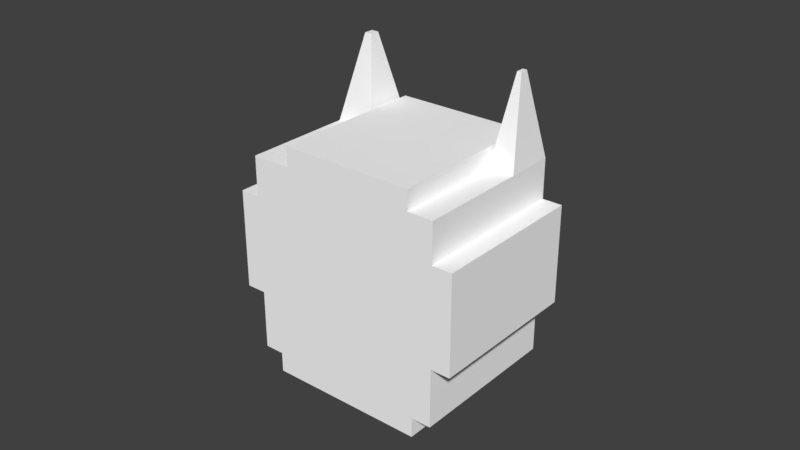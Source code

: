 # Source: head_5.blend  (saved by Blender 2.79.0; exported with 4.5.12 LTS)
import bpy
from mathutils import Matrix  # noqa: F401  (used for matrix-valued properties, if any)

bpy.ops.wm.read_factory_settings(use_empty=True)
scene = bpy.context.scene
scene.name = 'Scene'

# ---- collections
col_collection_1 = bpy.data.collections.new('Collection 1'); scene.collection.children.link(col_collection_1)

# ---- materials (node trees are filled in below, after node groups)
mat_base_mat = bpy.data.materials.new('base_mat')
mat_base_mat.alpha_threshold = 0.0
mat_base_mat.use_transparent_shadow = False
mat_base_mat.diffuse_color = (1.0, 1.0, 1.0, 1.0)
mat_base_mat.roughness = 0.5
mat_base_mat.specular_intensity = 0.0

# ---- material node trees

# ---- world
world_world = bpy.data.worlds.new('World'); scene.world = world_world
world_world.color = (0.05088, 0.05088, 0.05088)
world_world.use_sun_shadow = False
world_world.sun_shadow_jitter_overblur = 0.0
world_world.cycles.sampling_method = 'MANUAL'

# ---- meshes
me_plane = bpy.data.meshes.new('Plane')
me_plane.from_pydata([(-0.4, -1.0, 0.0), (0.4, -1.0, 0.0), (-0.4, 1.0, 0.0), (0.4, 1.0, 0.0), (0.4, -1.0, 0.1), (0.4, 1.0, 0.1), (0.5, -1.0, 0.1), (0.5, 1.0, 0.1), (0.5, -1.0, 0.4), (0.5, 1.0, 0.4), (0.6, -1.0, 0.4), (0.6, 1.0, 0.4), (0.6, -1.0, 0.9), (0.6, 1.0, 0.9), (0.5, -1.0, 0.9), (0.5, 1.0, 0.9), (0.5, -1.0, 1.1), (0.5, 1.0, 1.1), (0.3707, -1.0, 1.1), (0.3707, 1.0, 1.1), (0.3707, -1.0, 1.2), (0.3707, 1.0, 1.2), (-0.3, -1.0, 1.2), (-0.3, 1.0, 1.2), (-0.3, -1.0, 1.1), (-0.3, 1.0, 1.1), (-0.5, -1.0, 1.1), (-0.5, 1.0, 1.1), (-0.5, -1.0, 0.9), (-0.5, 1.0, 0.9), (-0.6, -1.0, 0.9), (-0.6, 1.0, 0.9), (-0.6, -1.0, 0.4), (-0.6, 1.0, 0.4), (-0.5, -1.0, 0.4), (-0.5, 1.0, 0.4), (-0.5, -1.0, 0.1), (-0.5, 1.0, 0.1), (-0.4, -1.0, 0.1), (-0.4, 1.0, 0.1), (-0.4, 0.3796, 0.0), (0.4, 0.3796, 0.0), (0.4, 0.3796, 0.1), (0.5, 0.3796, 0.1), (0.5, 0.3796, 0.4), (0.6, 0.3796, 0.4), (0.6, 0.3796, 0.9), (0.5, 0.3796, 0.9), (0.5, 0.3796, 1.1), (0.3707, 0.3796, 1.1), (0.3707, 0.3796, 1.2), (-0.3, 0.3796, 1.2), (-0.3, 0.3796, 1.1), (-0.5, 0.3796, 1.1), (-0.5, 0.3796, 0.9), (-0.6, 0.3796, 0.9), (-0.6, 0.3796, 0.4), (-0.5, 0.3796, 0.4), (-0.5, 0.3796, 0.1), (-0.4, 0.3796, 0.1), (0.446, 0.6386, 1.523), (0.446, 0.7409, 1.523), (0.4247, 0.6386, 1.523), (0.4247, 0.7409, 1.523), (-0.3811, 0.6313, 1.523), (-0.3811, 0.7483, 1.523), (-0.4189, 0.6313, 1.523), (-0.4189, 0.7483, 1.523)], [], [(40, 41, 3, 2), (41, 1, 4, 42), (42, 4, 6, 43), (43, 6, 8, 44), (44, 8, 10, 45), (45, 10, 12, 46), (46, 12, 14, 47), (47, 14, 16, 48), (48, 16, 18, 49), (49, 18, 20, 50), (50, 20, 22, 51), (51, 22, 24, 52), (52, 24, 26, 53), (53, 26, 28, 54), (54, 28, 30, 55), (55, 30, 32, 56), (56, 32, 34, 57), (57, 34, 36, 58), (58, 36, 38, 59), (40, 59, 38, 0), (18, 24, 22, 20), (14, 28, 26, 16), (10, 32, 30, 12), (6, 36, 34, 8), (0, 38, 4, 1), (21, 23, 25, 19), (17, 27, 29, 15), (13, 31, 33, 11), (9, 35, 37, 7), (2, 3, 5, 39), (2, 39, 59, 40), (37, 58, 59, 39), (35, 57, 58, 37), (33, 56, 57, 35), (31, 55, 56, 33), (29, 54, 55, 31), (27, 53, 54, 29), (25, 52, 64, 65), (23, 51, 52, 25), (21, 50, 51, 23), (19, 49, 50, 21), (49, 19, 63, 62), (15, 47, 48, 17), (13, 46, 47, 15), (11, 45, 46, 13), (9, 44, 45, 11), (7, 43, 44, 9), (5, 42, 43, 7), (3, 41, 42, 5), (0, 1, 41, 40), (65, 64, 66, 67), (61, 60, 62, 63), (48, 49, 62, 60), (52, 53, 66, 64), (53, 27, 67, 66), (19, 17, 61, 63), (17, 48, 60, 61), (27, 25, 65, 67)])
_uv = me_plane.uv_layers.new(name='UVMap')
_uv.uv.foreach_set('vector', [5.215e-08, 0.25, 0.2, 0.25, 0.2, 0.5, 1.043e-07, 0.5, 0.975, 0.25, 0.975, 0.5, 0.95, 0.5, 0.95, 0.25, 0.475, 0.75, 0.475, 0.5, 0.5, 0.5, 0.5, 0.75, 0.725, 0.25, 0.725, 0.5, 0.65, 0.5, 0.65, 0.25, 0.55, 0.75, 0.55, 0.5, 0.575, 0.5, 0.575, 0.75, 0.325, 0.25, 0.325, 0.5, 0.2, 0.5, 0.2, 0.25, 0.525, 0.75, 0.525, 1.0, 0.5, 1.0, 0.5, 0.75, 0.85, 0.25, 0.85, 0.5, 0.8, 0.5, 0.8, 0.25, 0.65, 0.25, 0.65, 0.5, 0.55, 0.5, 0.55, 0.25, 0.15, 0.75, 0.15, 1.0, 0.125, 1.0, 0.125, 0.75, 0.55, 0.25, 0.55, 0.5, 0.45, 0.5, 0.45, 0.25, 0.6, 0.75, 0.6, 1.0, 0.575, 1.0, 0.575, 0.75, 0.9, 0.25, 0.9, 0.5, 0.85, 0.5, 0.85, 0.25, 0.9, 0.25, 0.9, 2.98e-08, 0.95, 0.0, 0.95, 0.25, 0.55, 0.75, 0.55, 1.0, 0.525, 1.0, 0.525, 0.75, 0.325, 0.25, 0.325, 0.0, 0.45, 0.0, 0.45, 0.25, 0.65, 0.75, 0.65, 1.0, 0.625, 1.0, 0.625, 0.75, 0.725, 0.25, 0.725, 0.0, 0.8, 2.98e-08, 0.8, 0.25, 1.0, 0.25, 1.0, 0.5, 0.975, 0.5, 0.975, 0.25, 0.725, 0.75, 0.7, 0.75, 0.7, 0.5, 0.725, 0.5, 0.8, 0.8, 0.8, 0.7, 0.825, 0.7, 0.825, 0.8, 0.7, 0.5, 0.7, 0.75, 0.65, 0.75, 0.65, 0.5, 0.325, 0.8, 0.325, 0.5, 0.45, 0.5, 0.45, 0.8, 0.25, 0.75, 0.25, 0.5, 0.325, 0.5, 0.325, 0.75, 0.8, 0.5, 0.825, 0.5, 0.825, 0.7, 0.8, 0.7, 0.8, 0.7, 0.8, 0.8, 0.775, 0.8, 0.775, 0.7, 0.775, 0.5, 0.775, 0.75, 0.725, 0.75, 0.725, 0.5, 0.125, 0.5, 0.125, 0.8, 1.49e-07, 0.8, 0.0, 0.5, 0.175, 0.75, 0.175, 0.5, 0.25, 0.5, 0.25, 0.75, 0.775, 0.7, 0.775, 0.5, 0.8, 0.5, 0.8, 0.7, 0.725, 1.0, 0.7, 1.0, 0.7, 0.75, 0.725, 0.75, 1.0, 0.0, 1.0, 0.25, 0.975, 0.25, 0.975, 0.0, 0.725, 0.5, 0.725, 0.25, 0.8, 0.25, 0.8, 0.5, 0.65, 0.5, 0.65, 0.75, 0.625, 0.75, 0.625, 0.5, 0.325, 0.5, 0.325, 0.25, 0.45, 0.25, 0.45, 0.5, 0.55, 0.5, 0.55, 0.75, 0.525, 0.75, 0.525, 0.5, 0.9, 0.5, 0.9, 0.25, 0.95, 0.25, 0.95, 0.5, 0.575, 0.5, 0.575, 0.75, 0.575, 0.75, 0.575, 0.5, 0.6, 0.5, 0.6, 0.75, 0.575, 0.75, 0.575, 0.5, 0.55, 0.0, 0.55, 0.25, 0.45, 0.25, 0.45, 4.47e-08, 0.15, 0.5, 0.15, 0.75, 0.125, 0.75, 0.125, 0.5, 0.15, 0.75, 0.15, 0.5, 0.15, 0.5, 0.15, 0.75, 0.85, 0.0, 0.85, 0.25, 0.8, 0.25, 0.8, 1.49e-08, 0.525, 0.5, 0.525, 0.75, 0.5, 0.75, 0.5, 0.5, 0.325, 0.0, 0.325, 0.25, 0.2, 0.25, 0.2, 4.47e-08, 0.55, 1.0, 0.55, 0.75, 0.575, 0.75, 0.575, 1.0, 0.725, 0.0, 0.725, 0.25, 0.65, 0.25, 0.65, 4.47e-08, 0.475, 1.0, 0.475, 0.75, 0.5, 0.75, 0.5, 1.0, 0.975, 0.0, 0.975, 0.25, 0.95, 0.25, 0.95, 0.0, 0.0, 4.47e-08, 0.2, 0.0, 0.2, 0.25, 5.215e-08, 0.25, 0.9, 0.0, 0.9, 0.25, 0.85, 0.25, 0.85, 0.0, 0.65, 0.0, 0.65, 0.25, 0.55, 0.25, 0.55, 0.0, 0.65, 0.25, 0.55, 0.25, 0.55, 0.25, 0.65, 0.25, 0.9, 0.25, 0.85, 0.25, 0.85, 0.25, 0.9, 0.25, 0.9, 0.25, 0.9, 0.5, 0.9, 0.5, 0.9, 0.25, 0.0, 0.0, 0.0, 0.0, 0.0, 0.0, 0.0, 0.0, 0.8, 1.49e-08, 0.8, 0.25, 0.8, 0.25, 0.8, 1.49e-08, 0.0, 0.0, 0.0, 0.0, 0.0, 0.0, 0.0, 0.0])
me_plane.materials.append(mat_base_mat)
me_plane.use_remesh_preserve_volume = False
me_plane.use_remesh_preserve_attributes = False
me_plane.use_mirror_vertex_groups = False
me_plane.update()

# ---- objects
ob_head = bpy.data.objects.new('head', me_plane)

# ---- transforms, parenting, visibility, modifiers, constraints
ob_head.location = (0.0004422, 0.0, 0.0958)
ob_head.scale = (0.06423, 0.02569, 0.06423)
ob_head.lineart.crease_threshold = 0.0

# ---- collection membership
col_collection_1.objects.link(ob_head)

# ---- scene / render settings (as saved in the file)
scene.frame_start = 1; scene.frame_end = 250; scene.frame_set(1)
scene.render.engine = 'BLENDER_EEVEE_NEXT'
scene.render.resolution_percentage = 50
scene.render.dither_intensity = 0.0
scene.cycles.use_denoising = False
scene.cycles.samples = 128
scene.cycles.sampling_pattern = 'TABULATED_SOBOL'
scene.cycles.use_adaptive_sampling = False
scene.cycles.use_light_tree = False
scene.cycles.blur_glossy = 0.0
scene.cycles.sample_clamp_indirect = 0.0
scene.view_settings.view_transform = 'Standard'
bpy.context.view_layer.update()

# ---- added for rendering (the .blend has no active camera and no usable light): camera, sun
cam_auto = bpy.data.cameras.new('AutoCamera')
cam_auto.lens = 50.0
cam_auto.sensor_width = 36.0
cam_auto.clip_end = 1000.0
ob_auto_camera = bpy.data.objects.new('AutoCamera', cam_auto)
scene.collection.objects.link(ob_auto_camera)
ob_auto_camera.location = (0.185487, -0.222054, 0.292758)
ob_auto_camera.rotation_euler = (1.09748, -7.21219e-08, 0.694738)
scene.camera = ob_auto_camera
light_auto_sun = bpy.data.lights.new('AutoSun', 'SUN')
light_auto_sun.energy = 3.0
light_auto_sun.angle = 0.0523599
ob_auto_sun = bpy.data.objects.new('AutoSun', light_auto_sun)
scene.collection.objects.link(ob_auto_sun)
ob_auto_sun.rotation_euler = (0.872665, 0.174533, 0.523599)
bpy.context.view_layer.update()
